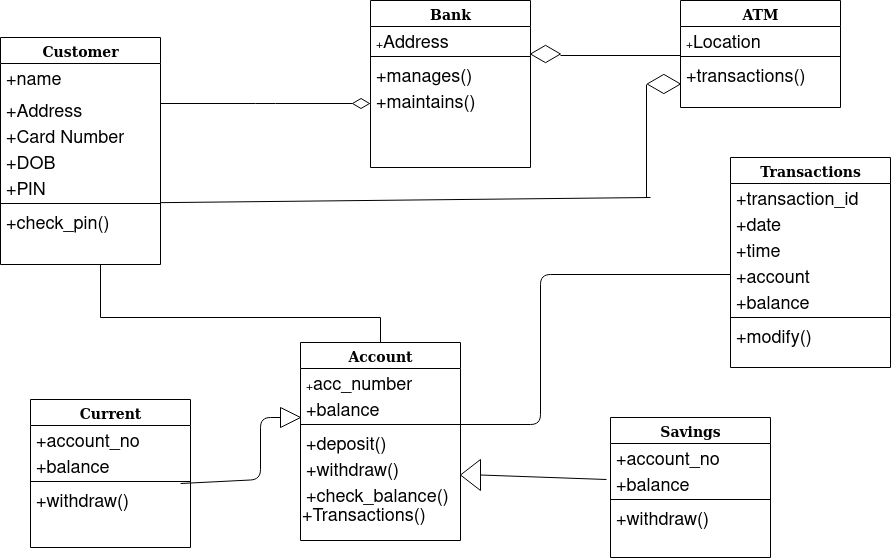

The diagram above was exported from draw.io. Its source (the exported page's mxGraphModel, read from the mxfile embedded in the PNG):
<mxGraphModel dx="1078" dy="826" grid="1" gridSize="10" guides="1" tooltips="1" connect="1" arrows="1" fold="1" page="1" pageScale="1" pageWidth="1100" pageHeight="850" background="#ffffff" math="0" shadow="0">
  <root>
    <mxCell id="0" />
    <mxCell id="1" parent="0" />
    <mxCell id="78961159f06e98e8-17" value="&lt;font style=&quot;font-size: 14px&quot;&gt;Customer&lt;/font&gt;" style="swimlane;html=1;fontStyle=1;align=center;verticalAlign=top;childLayout=stackLayout;horizontal=1;startSize=26;horizontalStack=0;resizeParent=1;resizeLast=0;collapsible=1;marginBottom=0;swimlaneFillColor=#ffffff;rounded=0;shadow=0;comic=0;labelBackgroundColor=none;strokeWidth=1;fillColor=none;fontFamily=Verdana;fontSize=12" parent="1" vertex="1">
      <mxGeometry x="60" y="120" width="160" height="227" as="geometry" />
    </mxCell>
    <mxCell id="78961159f06e98e8-21" value="&lt;font style=&quot;font-size: 18px&quot;&gt;+name&lt;/font&gt;" style="text;html=1;strokeColor=none;fillColor=none;align=left;verticalAlign=top;spacingLeft=4;spacingRight=4;whiteSpace=wrap;overflow=hidden;rotatable=0;points=[[0,0.5],[1,0.5]];portConstraint=eastwest;" parent="78961159f06e98e8-17" vertex="1">
      <mxGeometry y="26" width="160" height="32" as="geometry" />
    </mxCell>
    <mxCell id="78961159f06e98e8-23" value="&lt;font style=&quot;font-size: 18px&quot;&gt;+Address&lt;/font&gt;" style="text;html=1;strokeColor=none;fillColor=none;align=left;verticalAlign=top;spacingLeft=4;spacingRight=4;whiteSpace=wrap;overflow=hidden;rotatable=0;points=[[0,0.5],[1,0.5]];portConstraint=eastwest;" parent="78961159f06e98e8-17" vertex="1">
      <mxGeometry y="58" width="160" height="26" as="geometry" />
    </mxCell>
    <mxCell id="78961159f06e98e8-25" value="&lt;font style=&quot;font-size: 18px&quot;&gt;+Card Number&lt;/font&gt;" style="text;html=1;strokeColor=none;fillColor=none;align=left;verticalAlign=top;spacingLeft=4;spacingRight=4;whiteSpace=wrap;overflow=hidden;rotatable=0;points=[[0,0.5],[1,0.5]];portConstraint=eastwest;" parent="78961159f06e98e8-17" vertex="1">
      <mxGeometry y="84" width="160" height="26" as="geometry" />
    </mxCell>
    <mxCell id="78961159f06e98e8-26" value="&lt;font style=&quot;font-size: 18px&quot;&gt;+DOB&lt;/font&gt;" style="text;html=1;strokeColor=none;fillColor=none;align=left;verticalAlign=top;spacingLeft=4;spacingRight=4;whiteSpace=wrap;overflow=hidden;rotatable=0;points=[[0,0.5],[1,0.5]];portConstraint=eastwest;" parent="78961159f06e98e8-17" vertex="1">
      <mxGeometry y="110" width="160" height="26" as="geometry" />
    </mxCell>
    <mxCell id="78961159f06e98e8-24" value="&lt;font style=&quot;font-size: 18px&quot;&gt;+PIN&lt;/font&gt;" style="text;html=1;strokeColor=none;fillColor=none;align=left;verticalAlign=top;spacingLeft=4;spacingRight=4;whiteSpace=wrap;overflow=hidden;rotatable=0;points=[[0,0.5],[1,0.5]];portConstraint=eastwest;" parent="78961159f06e98e8-17" vertex="1">
      <mxGeometry y="136" width="160" height="26" as="geometry" />
    </mxCell>
    <mxCell id="78961159f06e98e8-19" value="" style="line;html=1;strokeWidth=1;fillColor=none;align=left;verticalAlign=middle;spacingTop=-1;spacingLeft=3;spacingRight=3;rotatable=0;labelPosition=right;points=[];portConstraint=eastwest;" parent="78961159f06e98e8-17" vertex="1">
      <mxGeometry y="162" width="160" height="8" as="geometry" />
    </mxCell>
    <mxCell id="78961159f06e98e8-20" value="&lt;font style=&quot;font-size: 18px&quot;&gt;+check_pin()&lt;/font&gt;" style="text;html=1;strokeColor=none;fillColor=none;align=left;verticalAlign=top;spacingLeft=4;spacingRight=4;whiteSpace=wrap;overflow=hidden;rotatable=0;points=[[0,0.5],[1,0.5]];portConstraint=eastwest;" parent="78961159f06e98e8-17" vertex="1">
      <mxGeometry y="170" width="160" height="26" as="geometry" />
    </mxCell>
    <mxCell id="78961159f06e98e8-30" value="&lt;font style=&quot;font-size: 14px&quot;&gt;Bank&lt;/font&gt;" style="swimlane;html=1;fontStyle=1;align=center;verticalAlign=top;childLayout=stackLayout;horizontal=1;startSize=26;horizontalStack=0;resizeParent=1;resizeLast=0;collapsible=1;marginBottom=0;swimlaneFillColor=#ffffff;rounded=0;shadow=0;comic=0;labelBackgroundColor=none;strokeWidth=1;fillColor=none;fontFamily=Verdana;fontSize=12" parent="1" vertex="1">
      <mxGeometry x="430" y="83" width="160" height="167" as="geometry" />
    </mxCell>
    <mxCell id="78961159f06e98e8-31" value="+&lt;font style=&quot;font-size: 18px&quot;&gt;Address&lt;/font&gt;" style="text;html=1;strokeColor=none;fillColor=none;align=left;verticalAlign=top;spacingLeft=4;spacingRight=4;whiteSpace=wrap;overflow=hidden;rotatable=0;points=[[0,0.5],[1,0.5]];portConstraint=eastwest;" parent="78961159f06e98e8-30" vertex="1">
      <mxGeometry y="26" width="160" height="26" as="geometry" />
    </mxCell>
    <mxCell id="78961159f06e98e8-38" value="" style="line;html=1;strokeWidth=1;fillColor=none;align=left;verticalAlign=middle;spacingTop=-1;spacingLeft=3;spacingRight=3;rotatable=0;labelPosition=right;points=[];portConstraint=eastwest;" parent="78961159f06e98e8-30" vertex="1">
      <mxGeometry y="52" width="160" height="8" as="geometry" />
    </mxCell>
    <mxCell id="78961159f06e98e8-40" value="&lt;font style=&quot;font-size: 18px&quot;&gt;+manages()&lt;/font&gt;" style="text;html=1;strokeColor=none;fillColor=none;align=left;verticalAlign=top;spacingLeft=4;spacingRight=4;whiteSpace=wrap;overflow=hidden;rotatable=0;points=[[0,0.5],[1,0.5]];portConstraint=eastwest;" parent="78961159f06e98e8-30" vertex="1">
      <mxGeometry y="60" width="160" height="26" as="geometry" />
    </mxCell>
    <mxCell id="78961159f06e98e8-42" value="&lt;font style=&quot;font-size: 18px&quot;&gt;+maintains()&lt;/font&gt;" style="text;html=1;strokeColor=none;fillColor=none;align=left;verticalAlign=top;spacingLeft=4;spacingRight=4;whiteSpace=wrap;overflow=hidden;rotatable=0;points=[[0,0.5],[1,0.5]];portConstraint=eastwest;" parent="78961159f06e98e8-30" vertex="1">
      <mxGeometry y="86" width="160" height="26" as="geometry" />
    </mxCell>
    <mxCell id="78961159f06e98e8-43" value="&lt;font style=&quot;font-size: 14px&quot;&gt;ATM&lt;/font&gt;" style="swimlane;html=1;fontStyle=1;align=center;verticalAlign=top;childLayout=stackLayout;horizontal=1;startSize=26;horizontalStack=0;resizeParent=1;resizeLast=0;collapsible=1;marginBottom=0;swimlaneFillColor=#ffffff;rounded=0;shadow=0;comic=0;labelBackgroundColor=none;strokeWidth=1;fillColor=none;fontFamily=Verdana;fontSize=12" parent="1" vertex="1">
      <mxGeometry x="740" y="83" width="160" height="107" as="geometry" />
    </mxCell>
    <mxCell id="78961159f06e98e8-44" value="+&lt;font style=&quot;font-size: 18px&quot;&gt;Location&lt;/font&gt;" style="text;html=1;strokeColor=none;fillColor=none;align=left;verticalAlign=top;spacingLeft=4;spacingRight=4;whiteSpace=wrap;overflow=hidden;rotatable=0;points=[[0,0.5],[1,0.5]];portConstraint=eastwest;" parent="78961159f06e98e8-43" vertex="1">
      <mxGeometry y="26" width="160" height="26" as="geometry" />
    </mxCell>
    <mxCell id="78961159f06e98e8-51" value="" style="line;html=1;strokeWidth=1;fillColor=none;align=left;verticalAlign=middle;spacingTop=-1;spacingLeft=3;spacingRight=3;rotatable=0;labelPosition=right;points=[];portConstraint=eastwest;" parent="78961159f06e98e8-43" vertex="1">
      <mxGeometry y="52" width="160" height="8" as="geometry" />
    </mxCell>
    <mxCell id="78961159f06e98e8-52" value="&lt;font style=&quot;font-size: 18px&quot;&gt;+transactions()&lt;/font&gt;" style="text;html=1;strokeColor=none;fillColor=none;align=left;verticalAlign=top;spacingLeft=4;spacingRight=4;whiteSpace=wrap;overflow=hidden;rotatable=0;points=[[0,0.5],[1,0.5]];portConstraint=eastwest;" parent="78961159f06e98e8-43" vertex="1">
      <mxGeometry y="60" width="160" height="26" as="geometry" />
    </mxCell>
    <mxCell id="78961159f06e98e8-56" value="&lt;font style=&quot;font-size: 14px&quot;&gt;Current&lt;/font&gt;" style="swimlane;html=1;fontStyle=1;align=center;verticalAlign=top;childLayout=stackLayout;horizontal=1;startSize=26;horizontalStack=0;resizeParent=1;resizeLast=0;collapsible=1;marginBottom=0;swimlaneFillColor=#ffffff;rounded=0;shadow=0;comic=0;labelBackgroundColor=none;strokeWidth=1;fillColor=none;fontFamily=Verdana;fontSize=12" parent="1" vertex="1">
      <mxGeometry x="90" y="482" width="160" height="148" as="geometry" />
    </mxCell>
    <mxCell id="78961159f06e98e8-57" value="&lt;font style=&quot;font-size: 18px&quot;&gt;+account_no&lt;/font&gt;" style="text;html=1;strokeColor=none;fillColor=none;align=left;verticalAlign=top;spacingLeft=4;spacingRight=4;whiteSpace=wrap;overflow=hidden;rotatable=0;points=[[0,0.5],[1,0.5]];portConstraint=eastwest;" parent="78961159f06e98e8-56" vertex="1">
      <mxGeometry y="26" width="160" height="26" as="geometry" />
    </mxCell>
    <mxCell id="78961159f06e98e8-58" value="&lt;font style=&quot;font-size: 18px&quot;&gt;+balance&lt;/font&gt;" style="text;html=1;strokeColor=none;fillColor=none;align=left;verticalAlign=top;spacingLeft=4;spacingRight=4;whiteSpace=wrap;overflow=hidden;rotatable=0;points=[[0,0.5],[1,0.5]];portConstraint=eastwest;" parent="78961159f06e98e8-56" vertex="1">
      <mxGeometry y="52" width="160" height="26" as="geometry" />
    </mxCell>
    <mxCell id="78961159f06e98e8-64" value="" style="line;html=1;strokeWidth=1;fillColor=none;align=left;verticalAlign=middle;spacingTop=-1;spacingLeft=3;spacingRight=3;rotatable=0;labelPosition=right;points=[];portConstraint=eastwest;" parent="78961159f06e98e8-56" vertex="1">
      <mxGeometry y="78" width="160" height="8" as="geometry" />
    </mxCell>
    <mxCell id="78961159f06e98e8-65" value="&lt;font style=&quot;font-size: 18px&quot;&gt;+withdraw()&lt;/font&gt;" style="text;html=1;strokeColor=none;fillColor=none;align=left;verticalAlign=top;spacingLeft=4;spacingRight=4;whiteSpace=wrap;overflow=hidden;rotatable=0;points=[[0,0.5],[1,0.5]];portConstraint=eastwest;" parent="78961159f06e98e8-56" vertex="1">
      <mxGeometry y="86" width="160" height="26" as="geometry" />
    </mxCell>
    <mxCell id="78961159f06e98e8-69" value="&lt;font style=&quot;font-size: 14px&quot;&gt;Account&lt;/font&gt;" style="swimlane;html=1;fontStyle=1;align=center;verticalAlign=top;childLayout=stackLayout;horizontal=1;startSize=26;horizontalStack=0;resizeParent=1;resizeLast=0;collapsible=1;marginBottom=0;swimlaneFillColor=#ffffff;rounded=0;shadow=0;comic=0;labelBackgroundColor=none;strokeWidth=1;fillColor=none;fontFamily=Verdana;fontSize=12" parent="1" vertex="1">
      <mxGeometry x="360" y="425" width="160" height="198" as="geometry" />
    </mxCell>
    <mxCell id="78961159f06e98e8-70" value="+&lt;font style=&quot;font-size: 18px&quot;&gt;acc_number&lt;/font&gt;" style="text;html=1;strokeColor=none;fillColor=none;align=left;verticalAlign=top;spacingLeft=4;spacingRight=4;whiteSpace=wrap;overflow=hidden;rotatable=0;points=[[0,0.5],[1,0.5]];portConstraint=eastwest;" parent="78961159f06e98e8-69" vertex="1">
      <mxGeometry y="26" width="160" height="26" as="geometry" />
    </mxCell>
    <mxCell id="78961159f06e98e8-71" value="&lt;font style=&quot;font-size: 18px&quot;&gt;+balance&lt;/font&gt;" style="text;html=1;strokeColor=none;fillColor=none;align=left;verticalAlign=top;spacingLeft=4;spacingRight=4;whiteSpace=wrap;overflow=hidden;rotatable=0;points=[[0,0.5],[1,0.5]];portConstraint=eastwest;" parent="78961159f06e98e8-69" vertex="1">
      <mxGeometry y="52" width="160" height="26" as="geometry" />
    </mxCell>
    <mxCell id="78961159f06e98e8-77" value="" style="line;html=1;strokeWidth=1;fillColor=none;align=left;verticalAlign=middle;spacingTop=-1;spacingLeft=3;spacingRight=3;rotatable=0;labelPosition=right;points=[];portConstraint=eastwest;" parent="78961159f06e98e8-69" vertex="1">
      <mxGeometry y="78" width="160" height="8" as="geometry" />
    </mxCell>
    <mxCell id="78961159f06e98e8-78" value="&lt;font style=&quot;font-size: 18px&quot;&gt;+deposit()&lt;/font&gt;" style="text;html=1;strokeColor=none;fillColor=none;align=left;verticalAlign=top;spacingLeft=4;spacingRight=4;whiteSpace=wrap;overflow=hidden;rotatable=0;points=[[0,0.5],[1,0.5]];portConstraint=eastwest;" parent="78961159f06e98e8-69" vertex="1">
      <mxGeometry y="86" width="160" height="26" as="geometry" />
    </mxCell>
    <mxCell id="78961159f06e98e8-80" value="&lt;font style=&quot;font-size: 18px&quot;&gt;+withdraw()&lt;/font&gt;" style="text;html=1;strokeColor=none;fillColor=none;align=left;verticalAlign=top;spacingLeft=4;spacingRight=4;whiteSpace=wrap;overflow=hidden;rotatable=0;points=[[0,0.5],[1,0.5]];portConstraint=eastwest;" parent="78961159f06e98e8-69" vertex="1">
      <mxGeometry y="112" width="160" height="26" as="geometry" />
    </mxCell>
    <mxCell id="78961159f06e98e8-81" value="&lt;font style=&quot;font-size: 18px&quot;&gt;+check_balance()&lt;/font&gt;" style="text;html=1;strokeColor=none;fillColor=none;align=left;verticalAlign=top;spacingLeft=4;spacingRight=4;whiteSpace=wrap;overflow=hidden;rotatable=0;points=[[0,0.5],[1,0.5]];portConstraint=eastwest;" parent="78961159f06e98e8-69" vertex="1">
      <mxGeometry y="138" width="160" height="26" as="geometry" />
    </mxCell>
    <mxCell id="cHgXsdU3HEwcdH1mQfYK-7" value="&lt;font style=&quot;font-size: 18px&quot;&gt;+Transactions()&lt;/font&gt;" style="text;html=1;strokeColor=none;fillColor=none;align=left;verticalAlign=middle;whiteSpace=wrap;rounded=0;" vertex="1" parent="78961159f06e98e8-69">
      <mxGeometry y="164" width="160" height="20" as="geometry" />
    </mxCell>
    <mxCell id="78961159f06e98e8-82" value="&lt;font style=&quot;font-size: 14px&quot;&gt;Transactions&lt;/font&gt;" style="swimlane;html=1;fontStyle=1;align=center;verticalAlign=top;childLayout=stackLayout;horizontal=1;startSize=26;horizontalStack=0;resizeParent=1;resizeLast=0;collapsible=1;marginBottom=0;swimlaneFillColor=#ffffff;rounded=0;shadow=0;comic=0;labelBackgroundColor=none;strokeWidth=1;fillColor=none;fontFamily=Verdana;fontSize=12" parent="1" vertex="1">
      <mxGeometry x="790" y="240" width="160" height="210" as="geometry" />
    </mxCell>
    <mxCell id="78961159f06e98e8-83" value="&lt;font style=&quot;font-size: 18px&quot;&gt;+transaction_id&lt;/font&gt;" style="text;html=1;strokeColor=none;fillColor=none;align=left;verticalAlign=top;spacingLeft=4;spacingRight=4;whiteSpace=wrap;overflow=hidden;rotatable=0;points=[[0,0.5],[1,0.5]];portConstraint=eastwest;" parent="78961159f06e98e8-82" vertex="1">
      <mxGeometry y="26" width="160" height="26" as="geometry" />
    </mxCell>
    <mxCell id="78961159f06e98e8-84" value="&lt;font style=&quot;font-size: 18px&quot;&gt;+date&lt;/font&gt;" style="text;html=1;strokeColor=none;fillColor=none;align=left;verticalAlign=top;spacingLeft=4;spacingRight=4;whiteSpace=wrap;overflow=hidden;rotatable=0;points=[[0,0.5],[1,0.5]];portConstraint=eastwest;" parent="78961159f06e98e8-82" vertex="1">
      <mxGeometry y="52" width="160" height="26" as="geometry" />
    </mxCell>
    <mxCell id="78961159f06e98e8-85" value="&lt;font style=&quot;font-size: 18px&quot;&gt;+time&lt;/font&gt;" style="text;html=1;strokeColor=none;fillColor=none;align=left;verticalAlign=top;spacingLeft=4;spacingRight=4;whiteSpace=wrap;overflow=hidden;rotatable=0;points=[[0,0.5],[1,0.5]];portConstraint=eastwest;" parent="78961159f06e98e8-82" vertex="1">
      <mxGeometry y="78" width="160" height="26" as="geometry" />
    </mxCell>
    <mxCell id="78961159f06e98e8-86" value="&lt;font style=&quot;font-size: 18px&quot;&gt;+account&lt;/font&gt;" style="text;html=1;strokeColor=none;fillColor=none;align=left;verticalAlign=top;spacingLeft=4;spacingRight=4;whiteSpace=wrap;overflow=hidden;rotatable=0;points=[[0,0.5],[1,0.5]];portConstraint=eastwest;" parent="78961159f06e98e8-82" vertex="1">
      <mxGeometry y="104" width="160" height="26" as="geometry" />
    </mxCell>
    <mxCell id="78961159f06e98e8-87" value="&lt;font style=&quot;font-size: 18px&quot;&gt;+balance&lt;/font&gt;" style="text;html=1;strokeColor=none;fillColor=none;align=left;verticalAlign=top;spacingLeft=4;spacingRight=4;whiteSpace=wrap;overflow=hidden;rotatable=0;points=[[0,0.5],[1,0.5]];portConstraint=eastwest;" parent="78961159f06e98e8-82" vertex="1">
      <mxGeometry y="130" width="160" height="26" as="geometry" />
    </mxCell>
    <mxCell id="78961159f06e98e8-90" value="" style="line;html=1;strokeWidth=1;fillColor=none;align=left;verticalAlign=middle;spacingTop=-1;spacingLeft=3;spacingRight=3;rotatable=0;labelPosition=right;points=[];portConstraint=eastwest;" parent="78961159f06e98e8-82" vertex="1">
      <mxGeometry y="156" width="160" height="8" as="geometry" />
    </mxCell>
    <mxCell id="78961159f06e98e8-91" value="&lt;font style=&quot;font-size: 18px&quot;&gt;+modify()&lt;/font&gt;" style="text;html=1;strokeColor=none;fillColor=none;align=left;verticalAlign=top;spacingLeft=4;spacingRight=4;whiteSpace=wrap;overflow=hidden;rotatable=0;points=[[0,0.5],[1,0.5]];portConstraint=eastwest;" parent="78961159f06e98e8-82" vertex="1">
      <mxGeometry y="164" width="160" height="26" as="geometry" />
    </mxCell>
    <mxCell id="78961159f06e98e8-121" style="edgeStyle=elbowEdgeStyle;html=1;labelBackgroundColor=none;startFill=0;startSize=8;endArrow=diamondThin;endFill=0;endSize=16;fontFamily=Verdana;fontSize=12;elbow=vertical;" parent="1" source="78961159f06e98e8-17" target="78961159f06e98e8-30" edge="1">
      <mxGeometry relative="1" as="geometry">
        <mxPoint x="250" y="259.88235294117635" as="sourcePoint" />
      </mxGeometry>
    </mxCell>
    <mxCell id="cHgXsdU3HEwcdH1mQfYK-1" value="" style="html=1;whiteSpace=wrap;aspect=fixed;shape=isoRectangle;" vertex="1" parent="1">
      <mxGeometry x="590" y="127.5" width="30" height="18" as="geometry" />
    </mxCell>
    <mxCell id="cHgXsdU3HEwcdH1mQfYK-3" value="" style="endArrow=none;html=1;entryX=0;entryY=-0.192;entryDx=0;entryDy=0;entryPerimeter=0;" edge="1" parent="1" target="78961159f06e98e8-52">
      <mxGeometry width="50" height="50" relative="1" as="geometry">
        <mxPoint x="620" y="138" as="sourcePoint" />
        <mxPoint x="600" y="410" as="targetPoint" />
      </mxGeometry>
    </mxCell>
    <mxCell id="cHgXsdU3HEwcdH1mQfYK-4" value="" style="html=1;whiteSpace=wrap;aspect=fixed;shape=isoRectangle;" vertex="1" parent="1">
      <mxGeometry x="706.67" y="156.5" width="33.33" height="20" as="geometry" />
    </mxCell>
    <mxCell id="cHgXsdU3HEwcdH1mQfYK-5" value="" style="endArrow=none;html=1;" edge="1" parent="1" source="78961159f06e98e8-19">
      <mxGeometry width="50" height="50" relative="1" as="geometry">
        <mxPoint x="210" y="280" as="sourcePoint" />
        <mxPoint x="710" y="280" as="targetPoint" />
      </mxGeometry>
    </mxCell>
    <mxCell id="cHgXsdU3HEwcdH1mQfYK-6" value="" style="endArrow=none;html=1;" edge="1" parent="1">
      <mxGeometry width="50" height="50" relative="1" as="geometry">
        <mxPoint x="706" y="280" as="sourcePoint" />
        <mxPoint x="706" y="167" as="targetPoint" />
      </mxGeometry>
    </mxCell>
    <mxCell id="cHgXsdU3HEwcdH1mQfYK-8" value="" style="endArrow=none;html=1;" edge="1" parent="1">
      <mxGeometry width="50" height="50" relative="1" as="geometry">
        <mxPoint x="160" y="400" as="sourcePoint" />
        <mxPoint x="440" y="400" as="targetPoint" />
      </mxGeometry>
    </mxCell>
    <mxCell id="cHgXsdU3HEwcdH1mQfYK-9" value="" style="endArrow=none;html=1;entryX=0.5;entryY=0;entryDx=0;entryDy=0;" edge="1" parent="1" target="78961159f06e98e8-69">
      <mxGeometry width="50" height="50" relative="1" as="geometry">
        <mxPoint x="440" y="400" as="sourcePoint" />
        <mxPoint x="600" y="410" as="targetPoint" />
      </mxGeometry>
    </mxCell>
    <mxCell id="cHgXsdU3HEwcdH1mQfYK-11" value="" style="endArrow=none;html=1;" edge="1" parent="1">
      <mxGeometry width="50" height="50" relative="1" as="geometry">
        <mxPoint x="160" y="400" as="sourcePoint" />
        <mxPoint x="160" y="347" as="targetPoint" />
      </mxGeometry>
    </mxCell>
    <mxCell id="cHgXsdU3HEwcdH1mQfYK-13" value="" style="endArrow=none;html=1;entryX=0;entryY=0.5;entryDx=0;entryDy=0;exitX=0.963;exitY=1.154;exitDx=0;exitDy=0;exitPerimeter=0;" edge="1" parent="1" source="78961159f06e98e8-71" target="78961159f06e98e8-86">
      <mxGeometry width="50" height="50" relative="1" as="geometry">
        <mxPoint x="520" y="566" as="sourcePoint" />
        <mxPoint x="600" y="410" as="targetPoint" />
        <Array as="points">
          <mxPoint x="600" y="507" />
          <mxPoint x="600" y="357" />
        </Array>
      </mxGeometry>
    </mxCell>
    <mxCell id="cHgXsdU3HEwcdH1mQfYK-14" value="&lt;font style=&quot;font-size: 14px&quot;&gt;Savings&lt;/font&gt;" style="swimlane;html=1;fontStyle=1;align=center;verticalAlign=top;childLayout=stackLayout;horizontal=1;startSize=26;horizontalStack=0;resizeParent=1;resizeLast=0;collapsible=1;marginBottom=0;swimlaneFillColor=#ffffff;rounded=0;shadow=0;comic=0;labelBackgroundColor=none;strokeWidth=1;fillColor=none;fontFamily=Verdana;fontSize=12" vertex="1" parent="1">
      <mxGeometry x="670" y="500" width="160" height="140" as="geometry" />
    </mxCell>
    <mxCell id="cHgXsdU3HEwcdH1mQfYK-15" value="&lt;font style=&quot;font-size: 18px&quot;&gt;+account_no&lt;/font&gt;" style="text;html=1;strokeColor=none;fillColor=none;align=left;verticalAlign=top;spacingLeft=4;spacingRight=4;whiteSpace=wrap;overflow=hidden;rotatable=0;points=[[0,0.5],[1,0.5]];portConstraint=eastwest;" vertex="1" parent="cHgXsdU3HEwcdH1mQfYK-14">
      <mxGeometry y="26" width="160" height="26" as="geometry" />
    </mxCell>
    <mxCell id="cHgXsdU3HEwcdH1mQfYK-16" value="&lt;font style=&quot;font-size: 18px&quot;&gt;+balance&lt;/font&gt;" style="text;html=1;strokeColor=none;fillColor=none;align=left;verticalAlign=top;spacingLeft=4;spacingRight=4;whiteSpace=wrap;overflow=hidden;rotatable=0;points=[[0,0.5],[1,0.5]];portConstraint=eastwest;" vertex="1" parent="cHgXsdU3HEwcdH1mQfYK-14">
      <mxGeometry y="52" width="160" height="26" as="geometry" />
    </mxCell>
    <mxCell id="cHgXsdU3HEwcdH1mQfYK-22" value="" style="line;html=1;strokeWidth=1;fillColor=none;align=left;verticalAlign=middle;spacingTop=-1;spacingLeft=3;spacingRight=3;rotatable=0;labelPosition=right;points=[];portConstraint=eastwest;" vertex="1" parent="cHgXsdU3HEwcdH1mQfYK-14">
      <mxGeometry y="78" width="160" height="8" as="geometry" />
    </mxCell>
    <mxCell id="cHgXsdU3HEwcdH1mQfYK-23" value="&lt;font style=&quot;font-size: 18px&quot;&gt;+withdraw()&lt;/font&gt;" style="text;html=1;strokeColor=none;fillColor=none;align=left;verticalAlign=top;spacingLeft=4;spacingRight=4;whiteSpace=wrap;overflow=hidden;rotatable=0;points=[[0,0.5],[1,0.5]];portConstraint=eastwest;" vertex="1" parent="cHgXsdU3HEwcdH1mQfYK-14">
      <mxGeometry y="86" width="160" height="26" as="geometry" />
    </mxCell>
    <mxCell id="cHgXsdU3HEwcdH1mQfYK-26" value="" style="triangle;whiteSpace=wrap;html=1;" vertex="1" parent="1">
      <mxGeometry x="340" y="490" width="20" height="20" as="geometry" />
    </mxCell>
    <mxCell id="cHgXsdU3HEwcdH1mQfYK-27" value="" style="endArrow=none;html=1;exitX=0.938;exitY=-0.077;exitDx=0;exitDy=0;exitPerimeter=0;entryX=0;entryY=0.5;entryDx=0;entryDy=0;" edge="1" parent="1" source="78961159f06e98e8-65" target="cHgXsdU3HEwcdH1mQfYK-26">
      <mxGeometry width="50" height="50" relative="1" as="geometry">
        <mxPoint x="550" y="510" as="sourcePoint" />
        <mxPoint x="600" y="460" as="targetPoint" />
        <Array as="points">
          <mxPoint x="320" y="562" />
          <mxPoint x="320" y="500" />
        </Array>
      </mxGeometry>
    </mxCell>
    <mxCell id="cHgXsdU3HEwcdH1mQfYK-28" value="" style="triangle;whiteSpace=wrap;html=1;rotation=-180;" vertex="1" parent="1">
      <mxGeometry x="520" y="542" width="20" height="31" as="geometry" />
    </mxCell>
    <mxCell id="cHgXsdU3HEwcdH1mQfYK-29" value="" style="endArrow=none;html=1;exitX=0;exitY=0.5;exitDx=0;exitDy=0;" edge="1" parent="1" source="cHgXsdU3HEwcdH1mQfYK-28">
      <mxGeometry width="50" height="50" relative="1" as="geometry">
        <mxPoint x="550" y="510" as="sourcePoint" />
        <mxPoint x="666" y="562" as="targetPoint" />
        <Array as="points" />
      </mxGeometry>
    </mxCell>
  </root>
</mxGraphModel>